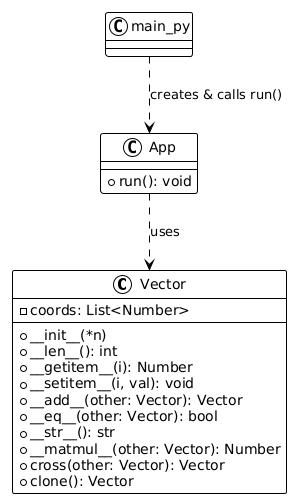

The diagram above was rendered by PlantUML. Its source (embedded in the PNG):
@startuml
!theme plain

class Vector {
    - coords: List<Number>
    + __init__(*n)
    + __len__(): int
    + __getitem__(i): Number
    + __setitem__(i, val): void
    + __add__(other: Vector): Vector
    + __eq__(other: Vector): bool
    + __str__(): str
    + __matmul__(other: Vector): Number
    + cross(other: Vector): Vector
    + clone(): Vector
}

class App {
    + run(): void
}


main_py ..> App : creates & calls run()

App ..> Vector : uses
@enduml